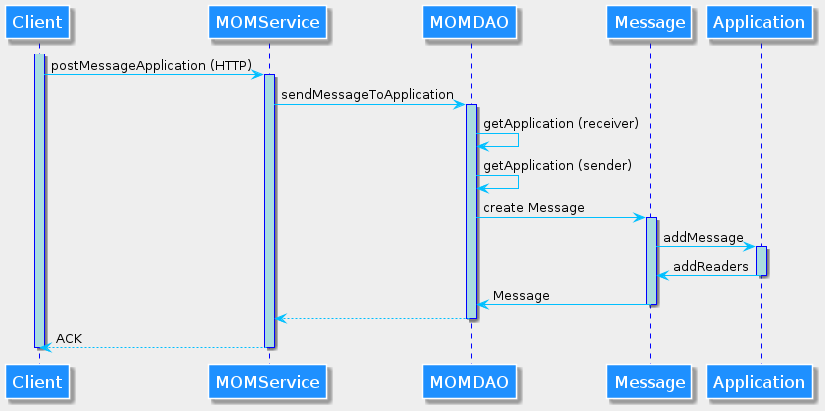

The diagram above was rendered by PlantUML. Its source (embedded in the PNG):
@startuml Diagramme_Interaction-postMessageApplication

skinparam backgroundColor #EEEEEE

skinparam sequence {
ArrowColor DeepSkyBlue
ActorBorderColor DeepSkyBlue
LifeLineBorderColor blue
LifeLineBackgroundColor #A9DCDF

ParticipantBorderColor white
ParticipantBackgroundColor DodgerBlue
ParticipantFontName Impact
ParticipantFontSize 17
ParticipantFontColor white
}

participant Client
activate Client
Client -> MOMService: postMessageApplication (HTTP)
activate MOMService

MOMService -> MOMDAO: sendMessageToApplication
activate MOMDAO

MOMDAO -> MOMDAO: getApplication (receiver)
MOMDAO -> MOMDAO: getApplication (sender)

MOMDAO -> Message: create Message
activate Message

Message -> Application: addMessage
activate Application

Application -> Message: addReaders
deactivate Application

Message -> MOMDAO: Message
deactivate Message


deactivate Application
MOMDAO --> MOMService
deactivate MOMDAO
MOMService --> Client: ACK
deactivate MOMService
deactivate Client


@enduml